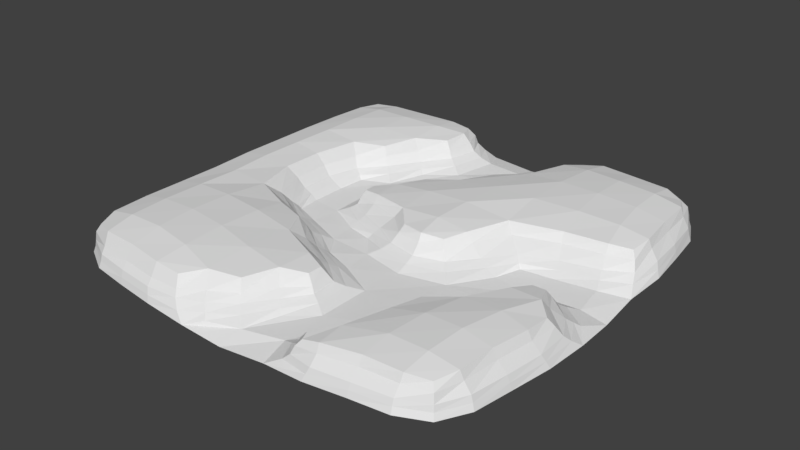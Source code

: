 # Source: Path3way.blend  (saved by Blender 2.79.0; exported with 4.5.12 LTS)
import bpy
from mathutils import Matrix  # noqa: F401  (used for matrix-valued properties, if any)

bpy.ops.wm.read_factory_settings(use_empty=True)
scene = bpy.context.scene
scene.name = 'Scene'

# ---- collections
col_collection_1 = bpy.data.collections.new('Collection 1'); scene.collection.children.link(col_collection_1)

# ---- world
world_world = bpy.data.worlds.new('World'); scene.world = world_world
world_world.color = (0.05088, 0.05088, 0.05088)
world_world.use_sun_shadow = False
world_world.sun_shadow_jitter_overblur = 0.0
world_world.cycles.sampling_method = 'MANUAL'

# ---- meshes
me_grid_016 = bpy.data.meshes.new('Grid.016')
me_grid_016.from_pydata([(-49.2, -49.28, 2.128), (-42.09, -53.14, 2.134), (-32.67, -54.42, 1.945), (-22.39, -55.52, 1.743), (-11.08, -56.04, 1.269), (0.1095, -55.86, 0.5437), (11.77, -54.98, 1.196), (22.23, -55.34, 1.899), (32.62, -54.08, 2.229), (42.1, -52.8, 2.164), (49.07, -49.27, 1.958), (-52.93, -42.04, 2.191), (17.37, -53.14, 4.837), (-53.37, -21.81, 5.314), (-53.43, -10.94, 5.346), (-6.638, -53.53, 2.773), (0.8653, -50.54, 2.439), (10.72, -47.94, 2.52), (16.26, -42.26, 3.02), (-53.26, 32.51, 5.339), (-51.95, 42.06, 5.208), (52.67, -42.09, 1.807), (-54.24, -32.41, 2.285), (-32.82, 53.22, 5.123), (-23.27, 53.85, 5.005), (-16.01, 52.65, 4.838), (-13.44, 47.36, 4.865), (4.087, -42.73, 2.999), (10.12, -36.63, 2.627), (17.88, -33.76, 2.823), (-53.13, -32.4, 5.299), (-53.64, 21.84, 5.429), (54.13, -32.39, 1.769), (-54.44, -21.78, 2.347), (-48.66, -48.64, 5.127), (-51.97, -41.84, 5.222), (-28.38, -6.343, 5.289), (-6.33, -16.56, 3.056), (0.8285, -18.82, 2.742), (10.09, -23.4, 2.562), (20.91, -21.62, 2.755), (28.33, -17.18, 3.026), (-21.72, -10.72, 5.14), (55.63, -21.67, 1.673), (-54.5, -11.0, 2.388), (-41.96, -52.05, 5.189), (-26.93, -4.782, 3.12), (-20.65, -6.853, 2.818), (-10.76, -10.6, 2.681), (0.00817, -11.17, 2.68), (10.81, -13.52, 2.708), (21.99, -10.72, 2.653), (31.5, -10.29, 2.671), (52.94, -6.552, 2.856), (55.91, -10.34, 1.332), (-54.67, -0.1275, 2.43), (-14.23, -14.37, 5.123), (-27.83, 1.508, 2.89), (-20.36, 0.8923, 2.546), (-11.79, -3.675, 2.616), (-4.699, -5.674, 2.882), (-7.815, -19.19, 5.286), (28.17, -1.405, 2.683), (37.81, -1.671, 2.388), (49.25, -0.5583, 2.371), (55.12, 0.2693, 0.5982), (-54.79, 11.0, 2.377), (-14.99, 39.55, 4.91), (-27.83, 10.38, 2.851), (-20.82, 11.45, 2.511), (-15.23, 15.95, 2.83), (-32.87, -53.42, 5.116), (-19.74, 32.11, 5.087), (30.62, 4.722, 2.975), (38.18, 6.013, 2.757), (48.16, 7.683, 2.746), (54.47, 11.31, 1.411), (-54.84, 21.96, 2.364), (-24.6, 24.69, 5.058), (-27.02, 17.16, 3.044), (-20.68, 21.2, 2.569), (-11.82, 24.26, 2.563), (-4.635, 29.45, 2.892), (-53.64, 10.95, 5.426), (-23.32, -54.35, 5.01), (-29.48, 18.44, 5.225), (-31.69, 10.32, 5.224), (55.15, 22.13, 2.004), (-54.4, 32.61, 2.178), (-0.5708, -23.22, 5.07), (-15.18, -53.72, 5.06), (-17.2, 30.12, 2.846), (-10.48, 36.48, 2.438), (-1.235, 38.56, 2.305), (5.091, 42.91, 2.714), (-53.56, -0.02685, 5.427), (5.065, -27.59, 4.812), (5.536, -34.15, 4.877), (53.97, 32.56, 2.191), (-52.84, 42.29, 1.952), (-8.889, -51.25, 5.155), (-31.43, 1.24, 5.279), (1.668, -40.47, 5.157), (-8.414, 48.19, 2.293), (-0.3867, 48.97, 1.436), (7.067, 49.59, 2.358), (-2.991, -46.91, 5.128), (-48.57, 48.77, 5.127), (-41.95, 52.02, 5.144), (52.55, 42.19, 2.115), (-49.0, 49.35, 1.965), (-41.98, 53.0, 2.052), (-32.61, 54.17, 1.989), (-22.15, 55.09, 1.755), (-11.19, 54.57, 1.15), (-0.01957, 54.94, 0.1569), (11.07, 54.99, 1.13), (22.05, 55.35, 1.823), (32.48, 54.21, 2.022), (42.09, 52.88, 1.975), (49.08, 49.3, 1.952), (-49.53, -42.22, 9.724), (-47.56, -47.48, 9.068), (-42.3, -49.46, 9.809), (-42.52, -42.46, 11.16), (-32.97, -49.98, 9.915), (-32.87, -42.61, 11.48), (-23.34, -51.33, 9.745), (-22.33, -44.27, 11.16), (-16.67, -51.28, 9.139), (-12.28, -46.79, 9.997), (-5.105, -44.35, 9.405), (19.42, -51.76, 8.343), (18.56, -49.53, 8.566), (23.62, -51.5, 9.24), (23.27, -44.8, 9.619), (32.94, -49.83, 9.676), (33.06, -42.64, 10.76), (42.13, -49.27, 9.581), (42.32, -42.41, 10.73), (47.33, -47.31, 8.898), (49.29, -42.16, 9.51), (-49.96, -32.64, 9.858), (-42.76, -32.71, 11.42), (-33.12, -32.79, 11.85), (-22.27, -33.89, 11.64), (-11.64, -35.86, 10.85), (-1.872, -36.61, 9.713), (3.122, -33.09, 8.512), (26.25, -34.25, 9.676), (33.86, -32.76, 10.89), (42.67, -32.66, 10.96), (49.76, -32.83, 9.6), (-49.97, -21.91, 9.826), (-42.78, -21.97, 11.3), (-33.13, -22.09, 11.55), (-22.37, -22.94, 11.25), (-11.58, -23.94, 10.11), (-1.709, -27.75, 9.401), (3.093, -29.28, 8.411), (27.99, -26.64, 9.369), (34.92, -22.2, 9.984), (44.22, -22.17, 10.45), (51.01, -23.09, 9.276), (-49.97, -10.94, 9.839), (-42.84, -10.93, 11.03), (-33.04, -10.87, 10.3), (-23.06, -14.82, 9.895), (-15.85, -16.7, 9.44), (10.63, -5.173, 9.366), (4.745, -3.818, 9.037), (15.76, -3.597, 8.809), (39.64, -12.43, 9.493), (47.01, -12.47, 9.537), (51.05, -16.53, 8.792), (-50.27, 0.05104, 10.03), (-43.68, 0.1779, 11.05), (-36.35, 0.3101, 10.03), (-9.617, 3.682, 9.238), (-14.22, 4.753, 8.577), (0.1152, 1.257, 9.763), (10.12, 1.53, 10.42), (18.35, 1.543, 9.475), (41.73, -7.724, 8.699), (44.98, -7.628, 8.71), (-50.28, 11.02, 10.01), (-43.66, 11.19, 10.99), (-36.53, 11.14, 9.881), (-14.27, 7.67, 8.617), (-9.576, 10.63, 9.462), (0.1573, 10.95, 10.46), (10.87, 11.18, 10.89), (22.63, 11.14, 9.918), (34.98, 14.73, 9.77), (45.37, 16.24, 9.68), (50.28, 18.35, 9.017), (-50.17, 21.88, 10.09), (-43.06, 22.19, 11.15), (-34.05, 22.38, 10.09), (-27.11, 26.68, 9.33), (-6.444, 17.72, 9.117), (0.9906, 21.82, 9.728), (11.27, 22.38, 10.91), (22.08, 22.01, 11.28), (33.54, 22.92, 11.28), (43.95, 23.47, 10.87), (51.01, 23.79, 9.653), (-49.99, 32.75, 9.985), (-42.87, 32.98, 11.19), (-33.48, 33.11, 10.97), (-23.67, 34.94, 9.873), (-17.19, 40.37, 9.137), (4.776, 30.74, 9.083), (12.04, 35.04, 9.931), (22.24, 33.51, 11.41), (32.61, 32.98, 11.7), (42.53, 33.11, 11.19), (49.88, 33.13, 9.841), (-49.55, 42.47, 9.797), (-42.82, 42.72, 10.84), (-33.33, 42.81, 10.98), (-23.5, 44.28, 10.46), (-16.52, 46.71, 9.349), (15.4, 45.73, 9.622), (23.11, 44.14, 11.02), (32.63, 42.8, 11.39), (42.14, 42.59, 10.99), (49.2, 42.48, 9.732), (-48.26, 48.46, 9.373), (-42.45, 49.63, 9.69), (-33.17, 50.09, 9.744), (-23.46, 51.2, 9.491), (-18.15, 50.87, 9.044), (18.24, 50.16, 8.882), (23.45, 51.3, 9.699), (32.65, 49.99, 9.927), (41.94, 49.42, 9.702), (46.82, 47.19, 8.947), (54.13, -22.88, 4.842), (53.85, -14.58, 4.813), (25.6, -25.48, 5.164), (22.09, -34.16, 5.142), (30.94, -18.81, 5.262), (50.81, -9.087, 4.98), (46.52, -5.153, 4.843), (40.61, -5.891, 4.847), (35.75, -11.6, 5.093), (48.5, -48.53, 5.035), (41.89, -51.73, 5.207), (51.73, -41.86, 5.014), (53.08, -32.64, 4.975), (23.51, -54.16, 5.024), (32.82, -53.1, 5.258), (18.92, -42.95, 5.113), (15.67, -49.48, 4.843), (-16.67, 8.813, 4.805), (52.98, 32.94, 5.284), (-8.389, 20.31, 4.956), (-13.0, 13.97, 4.969), (2.416, 33.8, 4.853), (-2.589, 26.58, 5.028), (51.65, 42.12, 5.19), (48.53, 48.76, 4.984), (41.94, 51.95, 5.053), (10.78, -8.319, 4.958), (7.531, 40.35, 4.97), (32.76, 53.28, 5.162), (23.29, 54.07, 5.064), (17.99, -5.972, 4.893), (46.33, 12.41, 5.159), (15.67, 52.89, 4.836), (11.27, 47.66, 4.925), (37.05, 10.08, 5.136), (-3.212, -3.055, 5.087), (3.305, -6.904, 5.046), (52.28, 16.12, 5.036), (53.7, 23.52, 5.181), (-16.09, 3.614, 4.801), (-10.5, 0.1402, 4.923), (23.15, 0.1564, 4.977), (28.43, 6.533, 5.091), (-53.71, -32.36, 3.808), (-54.3, 21.88, 3.904), (-48.82, -48.85, 3.655), (-27.33, -5.314, 4.15), (-41.93, -52.54, 3.673), (-12.83, -12.61, 3.926), (-32.73, -53.99, 3.543), (-18.25, 30.96, 3.919), (-54.29, 10.97, 3.919), (-22.8, -54.99, 3.382), (-27.94, 17.62, 4.081), (-13.45, -54.99, 3.257), (-54.2, -0.0638, 3.941), (7.033, -26.04, 3.703), (-7.569, -52.44, 3.853), (3.068, -41.72, 4.025), (-41.87, 52.46, 3.611), (-48.68, 48.94, 3.578), (-1.325, -48.49, 3.842), (-29.59, 1.521, 4.083), (7.483, -34.94, 3.771), (0.2868, -21.16, 3.914), (-29.73, 10.22, 4.036), (-22.83, 23.23, 3.852), (-13.0, 38.38, 3.689), (-6.887, -17.63, 4.126), (-20.96, -8.898, 3.97), (-52.4, -41.85, 3.73), (-11.2, 47.52, 3.526), (-22.65, 54.47, 3.388), (-52.36, 42.07, 3.617), (-54.05, -10.97, 3.881), (-14.09, 53.34, 3.143), (-32.66, 53.76, 3.567), (-53.86, 32.51, 3.776), (-53.98, -21.79, 3.845), (-50.97, -41.93, 7.514), (-22.35, -12.39, 7.53), (-9.252, -21.09, 7.678), (-16.05, 39.93, 7.111), (-25.75, 25.62, 7.283), (-33.66, 10.68, 7.584), (-1.144, -25.05, 6.488), (4.745, -33.7, 6.154), (-33.43, 0.8352, 7.673), (-3.976, -45.73, 6.546), (-48.36, 48.56, 7.342), (-42.09, 51.04, 7.458), (0.2525, -38.96, 6.641), (-10.23, -49.49, 6.755), (4.465, -28.21, 6.073), (-52.21, 0.004131, 7.762), (-15.79, -52.8, 6.472), (-31.3, 19.92, 7.64), (-23.39, -53.11, 6.598), (-52.26, 10.98, 7.76), (-21.31, 33.23, 7.465), (-32.91, -52.03, 6.728), (-14.98, -15.48, 7.363), (-42.04, -50.99, 6.724), (-30.18, -8.067, 7.768), (-48.45, -48.4, 7.277), (-52.22, 21.85, 7.791), (-51.83, -32.48, 7.619), (-16.67, 52.19, 7.032), (-32.96, 51.96, 7.467), (-51.92, 32.59, 7.698), (-51.98, -21.85, 7.618), (-14.76, 47.09, 7.141), (-23.43, 52.76, 7.298), (-50.97, 42.16, 7.54), (-52.02, -10.94, 7.645), (54.89, -22.24, 3.267), (23.52, -24.02, 3.981), (51.89, -7.66, 3.799), (39.54, -4.21, 3.639), (52.17, -41.87, 3.445), (22.85, -54.74, 3.475), (17.33, -42.47, 4.021), (15.55, -53.51, 3.192), (54.77, -12.92, 3.22), (20.07, -33.74, 3.983), (29.37, -17.84, 4.101), (47.43, -3.257, 3.643), (33.83, -10.82, 3.889), (48.67, -48.77, 3.529), (41.9, -52.22, 3.705), (53.68, -32.47, 3.394), (32.68, -53.66, 3.751), (13.57, -48.87, 3.639), (18.27, -52.66, 6.84), (52.4, -15.67, 7.032), (24.85, -34.35, 7.542), (33.55, -20.89, 7.761), (45.61, -6.403, 6.99), (38.27, -12.32, 7.421), (48.12, -48.11, 7.16), (41.96, -50.11, 7.519), (50.91, -32.76, 7.455), (32.91, -50.98, 7.598), (17.1, -49.84, 6.906), (52.06, -23.13, 7.21), (27.42, -26.39, 7.398), (48.41, -11.27, 7.371), (41.24, -6.722, 6.986), (50.12, -41.96, 7.41), (23.72, -52.41, 7.247), (21.74, -44.01, 7.482), (-18.41, 9.742, 3.681), (53.53, 32.71, 3.746), (-9.884, 22.08, 3.794), (0.7777, 35.89, 3.632), (52.07, 42.06, 3.672), (41.92, 52.37, 3.531), (32.59, 53.82, 3.597), (22.63, 54.71, 3.442), (19.68, -7.957, 3.776), (13.8, 53.73, 3.135), (-4.108, -4.588, 3.949), (53.13, 14.15, 3.378), (-17.76, 2.617, 3.68), (25.43, -0.823, 3.838), (-14.28, 15.18, 3.863), (-3.843, 28.26, 3.901), (48.69, 48.91, 3.498), (10.83, -10.62, 3.824), (6.039, 41.81, 3.782), (47.09, 10.17, 3.878), (9.288, 48.61, 3.588), (37.78, 8.077, 3.948), (2.05, -8.859, 3.88), (54.4, 22.79, 3.597), (-11.26, -1.603, 3.778), (29.83, 5.339, 3.982), (-10.8, 11.87, 7.321), (-0.3116, 23.55, 7.508), (48.08, 48.41, 7.209), (10.66, -6.153, 7.271), (10.42, 37.04, 7.623), (45.55, 15.0, 7.558), (13.99, 46.21, 7.446), (35.58, 13.15, 7.618), (4.198, -5.151, 7.282), (51.9, 23.82, 7.566), (-9.746, 2.466, 7.196), (24.83, 9.413, 7.672), (-15.45, 8.024, 6.909), (50.95, 33.08, 7.723), (-6.91, 18.43, 7.16), (4.156, 31.55, 7.121), (50.04, 42.26, 7.612), (41.86, 50.29, 7.547), (32.7, 51.14, 7.733), (23.52, 52.22, 7.555), (16.7, -4.717, 7.049), (16.89, 51.9, 7.127), (-1.18, -0.2811, 7.557), (51.43, 17.3, 7.249), (-15.23, 4.195, 6.898), (20.0, 1.242, 7.365)], [], [(373, 388, 135, 149), (328, 327, 228, 229), (381, 371, 132, 133), (329, 324, 148, 147), (4, 5, 16, 15), (5, 6, 17, 16), (374, 383, 160, 161), (327, 351, 218, 228), (332, 352, 164, 175), (427, 439, 179, 188), (330, 326, 131, 130), (416, 429, 200, 201), (372, 384, 173, 174), (326, 329, 147, 131), (428, 431, 227, 217), (16, 17, 28, 27), (17, 18, 29, 28), (382, 372, 174, 163), (325, 322, 187, 177), (383, 373, 149, 160), (429, 415, 189, 200), (419, 430, 212, 213), (331, 323, 158, 159), (333, 330, 130, 129), (334, 321, 199, 198), (324, 331, 159, 148), (28, 29, 40, 39), (336, 332, 175, 185), (335, 333, 129, 127), (323, 319, 157, 158), (376, 374, 161, 172), (417, 432, 236, 237), (430, 416, 201, 212), (418, 435, 171, 169), (37, 38, 49, 48), (38, 39, 50, 49), (39, 40, 51, 50), (40, 41, 52, 51), (431, 417, 237, 227), (322, 334, 198, 187), (337, 320, 211, 210), (432, 433, 235, 236), (46, 47, 58, 57), (47, 48, 59, 58), (48, 49, 60, 59), (375, 385, 183, 184), (338, 335, 127, 125), (51, 52, 63, 62), (423, 418, 169, 170), (53, 54, 65, 64), (384, 375, 184, 173), (421, 419, 213, 223), (57, 58, 69, 68), (433, 434, 234, 235), (343, 336, 185, 196), (344, 317, 121, 142), (321, 337, 210, 199), (62, 63, 74, 73), (63, 64, 75, 74), (64, 65, 76, 75), (385, 376, 172, 183), (340, 338, 125, 123), (68, 69, 80, 79), (69, 70, 81, 80), (420, 438, 195, 194), (434, 436, 233, 234), (377, 386, 141, 140), (339, 318, 167, 168), (435, 440, 182, 171), (422, 420, 194, 193), (378, 377, 140, 138), (320, 349, 222, 211), (319, 339, 168, 157), (80, 81, 92, 91), (81, 82, 93, 92), (342, 340, 123, 122), (318, 341, 166, 167), (436, 421, 223, 233), (426, 422, 193, 192), (317, 342, 122, 121), (347, 343, 196, 207), (348, 344, 142, 153), (425, 437, 180, 178), (380, 378, 138, 136), (92, 93, 104, 103), (93, 94, 105, 104), (437, 423, 170, 180), (438, 424, 206, 195), (386, 379, 152, 141), (345, 350, 231, 232), (439, 425, 178, 179), (440, 426, 192, 182), (349, 345, 232, 222), (387, 380, 136, 134), (103, 104, 115, 114), (104, 105, 116, 115), (350, 346, 230, 231), (388, 381, 133, 135), (351, 347, 207, 218), (352, 348, 153, 164), (122, 123, 124, 121), (123, 125, 126, 124), (125, 127, 128, 126), (127, 129, 130, 128), (132, 134, 135, 133), (134, 136, 137, 135), (136, 138, 139, 137), (138, 140, 141, 139), (121, 124, 143, 142), (124, 126, 144, 143), (126, 128, 145, 144), (128, 130, 146, 145), (130, 131, 147, 146), (135, 137, 150, 149), (137, 139, 151, 150), (139, 141, 152, 151), (142, 143, 154, 153), (143, 144, 155, 154), (144, 145, 156, 155), (145, 146, 157, 156), (146, 147, 158, 157), (147, 148, 159, 158), (149, 150, 161, 160), (150, 151, 162, 161), (151, 152, 163, 162), (153, 154, 165, 164), (154, 155, 166, 165), (155, 156, 167, 166), (156, 157, 168, 167), (161, 162, 173, 172), (162, 163, 174, 173), (164, 165, 176, 175), (165, 166, 177, 176), (170, 169, 181, 180), (169, 171, 182, 181), (172, 173, 184, 183), (175, 176, 186, 185), (176, 177, 187, 186), (179, 178, 189, 188), (178, 180, 190, 189), (180, 181, 191, 190), (181, 182, 192, 191), (185, 186, 197, 196), (186, 187, 198, 197), (189, 190, 201, 200), (190, 191, 202, 201), (191, 192, 203, 202), (192, 193, 204, 203), (193, 194, 205, 204), (194, 195, 206, 205), (196, 197, 208, 207), (197, 198, 209, 208), (198, 199, 210, 209), (201, 202, 213, 212), (202, 203, 214, 213), (203, 204, 215, 214), (204, 205, 216, 215), (205, 206, 217, 216), (207, 208, 219, 218), (208, 209, 220, 219), (209, 210, 221, 220), (210, 211, 222, 221), (213, 214, 224, 223), (214, 215, 225, 224), (215, 216, 226, 225), (216, 217, 227, 226), (218, 219, 229, 228), (219, 220, 230, 229), (220, 221, 231, 230), (221, 222, 232, 231), (223, 224, 234, 233), (224, 225, 235, 234), (225, 226, 236, 235), (226, 227, 237, 236), (415, 427, 188, 189), (341, 325, 177, 166), (379, 382, 163, 152), (424, 428, 217, 206), (371, 387, 134, 132), (346, 328, 229, 230), (314, 297, 108, 23), (284, 300, 101, 36), (312, 316, 13, 14), (311, 315, 19, 20), (310, 314, 23, 24), (309, 313, 25, 26), (313, 310, 24, 25), (316, 281, 30, 13), (315, 282, 31, 19), (308, 283, 34, 35), (307, 284, 36, 42), (283, 285, 45, 34), (306, 286, 56, 61), (305, 309, 26, 67), (286, 307, 42, 56), (285, 287, 71, 45), (304, 288, 72, 78), (281, 308, 35, 30), (282, 289, 83, 31), (287, 290, 84, 71), (288, 305, 67, 72), (303, 291, 85, 86), (302, 306, 61, 89), (290, 292, 90, 84), (289, 293, 95, 83), (301, 294, 96, 97), (291, 304, 78, 85), (292, 295, 100, 90), (294, 302, 89, 96), (300, 303, 86, 101), (299, 296, 102, 106), (295, 299, 106, 100), (293, 312, 14, 95), (298, 311, 20, 107), (296, 301, 97, 102), (297, 298, 107, 108), (360, 358, 251, 12), (368, 353, 238, 250), (359, 370, 254, 253), (358, 369, 252, 251), (357, 368, 250, 249), (369, 367, 248, 252), (367, 366, 247, 248), (366, 357, 249, 247), (356, 365, 246, 245), (355, 364, 244, 243), (364, 356, 245, 244), (365, 363, 242, 246), (354, 362, 241, 240), (353, 361, 239, 238), (361, 355, 243, 239), (363, 354, 240, 242), (370, 360, 12, 254), (362, 359, 253, 241), (412, 390, 256, 276), (403, 389, 255, 258), (402, 414, 280, 279), (401, 413, 278, 277), (400, 412, 276, 275), (399, 411, 274, 273), (413, 399, 273, 278), (414, 410, 272, 280), (398, 409, 271, 270), (410, 408, 269, 272), (397, 402, 279, 268), (396, 398, 270, 267), (408, 400, 275, 269), (395, 396, 267, 266), (409, 407, 265, 271), (411, 406, 264, 274), (394, 395, 266, 263), (393, 405, 262, 261), (406, 397, 268, 264), (392, 404, 260, 259), (405, 394, 263, 262), (407, 392, 259, 265), (391, 403, 258, 257), (390, 393, 261, 256), (404, 391, 257, 260), (389, 401, 277, 255), (111, 110, 298, 297), (27, 28, 301, 296), (110, 99, 311, 298), (55, 44, 312, 293), (15, 16, 299, 295), (16, 27, 296, 299), (57, 68, 303, 300), (39, 38, 302, 294), (4, 15, 295, 292), (79, 80, 304, 291), (28, 39, 294, 301), (66, 55, 293, 289), (3, 4, 292, 290), (38, 37, 306, 302), (68, 79, 291, 303), (91, 92, 305, 288), (2, 3, 290, 287), (77, 66, 289, 282), (22, 11, 308, 281), (80, 91, 288, 304), (1, 2, 287, 285), (48, 47, 307, 286), (92, 103, 309, 305), (37, 48, 286, 306), (0, 1, 285, 283), (47, 46, 284, 307), (11, 0, 283, 308), (88, 77, 282, 315), (33, 22, 281, 316), (114, 113, 310, 313), (103, 114, 313, 309), (113, 112, 314, 310), (99, 88, 315, 311), (44, 33, 316, 312), (46, 57, 300, 284), (112, 111, 297, 314), (23, 108, 328, 346), (36, 101, 325, 341), (14, 13, 348, 352), (20, 19, 347, 351), (24, 23, 346, 350), (26, 25, 345, 349), (25, 24, 350, 345), (13, 30, 344, 348), (19, 31, 343, 347), (35, 34, 342, 317), (42, 36, 341, 318), (34, 45, 340, 342), (61, 56, 339, 319), (67, 26, 349, 320), (56, 42, 318, 339), (45, 71, 338, 340), (78, 72, 337, 321), (30, 35, 317, 344), (31, 83, 336, 343), (71, 84, 335, 338), (72, 67, 320, 337), (86, 85, 334, 322), (89, 61, 319, 323), (84, 90, 333, 335), (83, 95, 332, 336), (97, 96, 331, 324), (85, 78, 321, 334), (90, 100, 330, 333), (96, 89, 323, 331), (101, 86, 322, 325), (106, 102, 329, 326), (100, 106, 326, 330), (95, 14, 352, 332), (107, 20, 351, 327), (102, 97, 324, 329), (108, 107, 327, 328), (29, 18, 359, 362), (17, 6, 360, 370), (41, 40, 354, 363), (54, 53, 355, 361), (43, 54, 361, 353), (40, 29, 362, 354), (52, 41, 363, 365), (64, 63, 356, 364), (53, 64, 364, 355), (63, 52, 365, 356), (10, 21, 357, 366), (9, 10, 366, 367), (8, 9, 367, 369), (21, 32, 368, 357), (7, 8, 369, 358), (18, 17, 370, 359), (32, 43, 353, 368), (6, 7, 358, 360), (12, 251, 387, 371), (250, 238, 382, 379), (253, 254, 381, 388), (251, 252, 380, 387), (249, 250, 379, 386), (252, 248, 378, 380), (248, 247, 377, 378), (247, 249, 386, 377), (245, 246, 376, 385), (243, 244, 375, 384), (244, 245, 385, 375), (246, 242, 374, 376), (240, 241, 373, 383), (238, 239, 372, 382), (239, 243, 384, 372), (242, 240, 383, 374), (254, 12, 371, 381), (241, 253, 388, 373), (69, 58, 401, 389), (82, 81, 391, 404), (98, 109, 393, 390), (81, 70, 403, 391), (94, 93, 392, 407), (120, 119, 394, 405), (93, 82, 404, 392), (50, 51, 397, 406), (109, 120, 405, 393), (119, 118, 395, 394), (49, 50, 406, 411), (105, 94, 407, 409), (118, 117, 396, 395), (75, 76, 400, 408), (117, 116, 398, 396), (51, 62, 402, 397), (74, 75, 408, 410), (116, 105, 409, 398), (73, 74, 410, 414), (59, 60, 399, 413), (60, 49, 411, 399), (76, 87, 412, 400), (58, 59, 413, 401), (62, 73, 414, 402), (70, 69, 389, 403), (87, 98, 390, 412), (276, 256, 428, 424), (258, 255, 427, 415), (279, 280, 426, 440), (277, 278, 425, 439), (275, 276, 424, 438), (273, 274, 423, 437), (278, 273, 437, 425), (280, 272, 422, 426), (270, 271, 421, 436), (272, 269, 420, 422), (268, 279, 440, 435), (267, 270, 436, 434), (269, 275, 438, 420), (266, 267, 434, 433), (271, 265, 419, 421), (274, 264, 418, 423), (263, 266, 433, 432), (261, 262, 417, 431), (264, 268, 435, 418), (259, 260, 416, 430), (262, 263, 432, 417), (265, 259, 430, 419), (257, 258, 415, 429), (256, 261, 431, 428), (260, 257, 429, 416), (255, 277, 439, 427)])
me_grid_016.use_remesh_preserve_volume = False
me_grid_016.use_remesh_preserve_attributes = False
me_grid_016.use_mirror_vertex_groups = False
me_grid_016.update()

# ---- objects
ob_grid_001 = bpy.data.objects.new('Grid.001', me_grid_016)

# ---- transforms, parenting, visibility, modifiers, constraints
ob_grid_001.location = (0.0, 0.0, 0.0)
ob_grid_001.lineart.crease_threshold = 0.0

# ---- collection membership
col_collection_1.objects.link(ob_grid_001)

# ---- scene / render settings (as saved in the file)
scene.frame_start = 1; scene.frame_end = 250; scene.frame_set(1)
scene.render.engine = 'BLENDER_EEVEE_NEXT'
scene.render.resolution_percentage = 50
scene.render.dither_intensity = 0.0
scene.cycles.use_denoising = False
scene.cycles.samples = 128
scene.cycles.sampling_pattern = 'TABULATED_SOBOL'
scene.cycles.use_adaptive_sampling = False
scene.cycles.use_light_tree = False
scene.cycles.blur_glossy = 0.0
scene.cycles.sample_clamp_indirect = 0.0
scene.view_settings.view_transform = 'Standard'
bpy.context.view_layer.update()

# ---- added for rendering (the .blend has no active camera and no usable light): camera, sun
cam_auto = bpy.data.cameras.new('AutoCamera')
cam_auto.lens = 50.0
cam_auto.sensor_width = 36.0
cam_auto.clip_end = 2557.58
ob_auto_camera = bpy.data.objects.new('AutoCamera', cam_auto)
scene.collection.objects.link(ob_auto_camera)
ob_auto_camera.location = (146.267, -175.224, 122.587)
ob_auto_camera.rotation_euler = (1.09748, -7.21219e-08, 0.694738)
scene.camera = ob_auto_camera
light_auto_sun = bpy.data.lights.new('AutoSun', 'SUN')
light_auto_sun.energy = 3.0
light_auto_sun.angle = 0.0523599
ob_auto_sun = bpy.data.objects.new('AutoSun', light_auto_sun)
scene.collection.objects.link(ob_auto_sun)
ob_auto_sun.rotation_euler = (0.872665, 0.174533, 0.523599)
bpy.context.view_layer.update()
